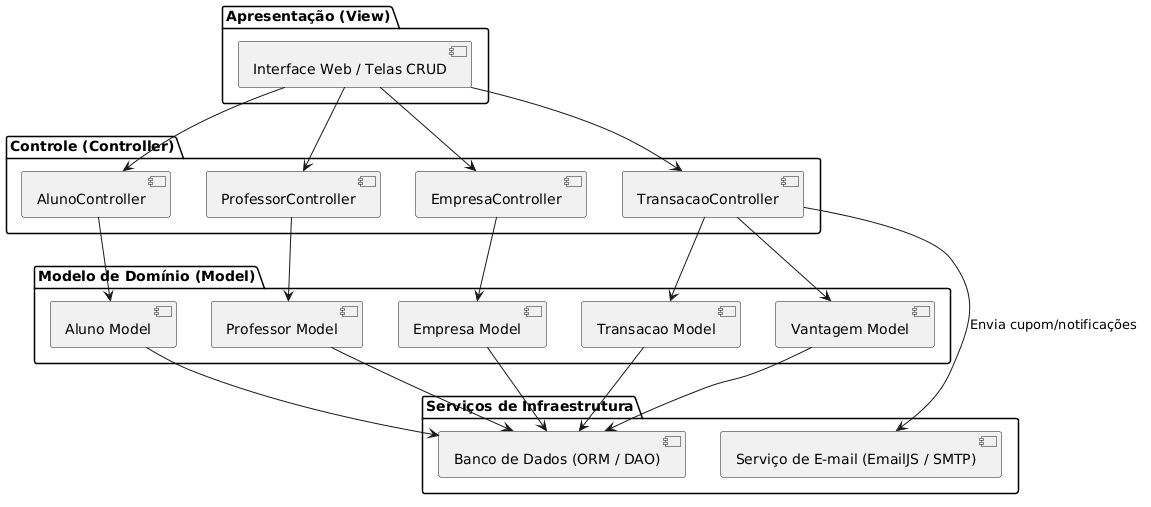

The diagram above was rendered by PlantUML. Its source (embedded in the PNG):
@startuml
skinparam componentStyle uml2

package "Apresentação (View)" {
  [Interface Web / Telas CRUD] as View
}

package "Controle (Controller)" {
  [AlunoController] as CtrlAluno
  [ProfessorController] as CtrlProf
  [EmpresaController] as CtrlEmp
  [TransacaoController] as CtrlTrans
}

package "Modelo de Domínio (Model)" {
  [Aluno Model] as ModelAluno
  [Professor Model] as ModelProf
  [Empresa Model] as ModelEmp
  [Transacao Model] as ModelTrans
  [Vantagem Model] as ModelVant
}

package "Serviços de Infraestrutura" {
  [Serviço de E-mail (EmailJS / SMTP)] as EmailService
  [Banco de Dados (ORM / DAO)] as Database
}

View --> CtrlAluno
View --> CtrlProf
View --> CtrlEmp
View --> CtrlTrans

CtrlAluno --> ModelAluno
CtrlProf --> ModelProf
CtrlEmp --> ModelEmp
CtrlTrans --> ModelTrans
CtrlTrans --> ModelVant

ModelAluno --> Database
ModelProf --> Database
ModelEmp --> Database
ModelTrans --> Database
ModelVant --> Database

CtrlTrans --> EmailService : Envia cupom/notificações
@enduml